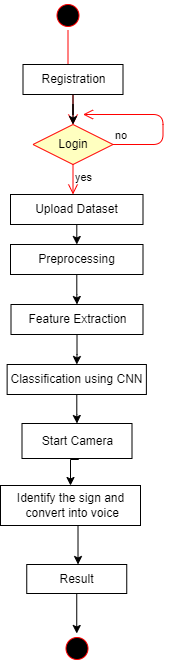

The diagram above was exported from draw.io. Its source (the exported page's mxGraphModel, read from the mxfile embedded in the PNG):
<mxGraphModel dx="1102" dy="525" grid="1" gridSize="10" guides="1" tooltips="1" connect="1" arrows="1" fold="1" page="1" pageScale="1" pageWidth="850" pageHeight="1100" math="0" shadow="0">
  <root>
    <mxCell id="0" />
    <mxCell id="1" parent="0" />
    <mxCell id="T4Dc3lmyg7BBI6a_-7wZ-1" value="" style="ellipse;html=1;shape=startState;fillColor=#000000;strokeColor=#ff0000;" vertex="1" parent="1">
      <mxGeometry x="432.5" y="207" width="30" height="30" as="geometry" />
    </mxCell>
    <mxCell id="T4Dc3lmyg7BBI6a_-7wZ-2" value="" style="edgeStyle=orthogonalEdgeStyle;html=1;verticalAlign=bottom;endArrow=open;endSize=8;strokeColor=#ff0000;" edge="1" parent="1" source="T4Dc3lmyg7BBI6a_-7wZ-1" target="T4Dc3lmyg7BBI6a_-7wZ-5">
      <mxGeometry relative="1" as="geometry">
        <mxPoint x="447.5" y="271" as="targetPoint" />
      </mxGeometry>
    </mxCell>
    <mxCell id="T4Dc3lmyg7BBI6a_-7wZ-3" style="edgeStyle=orthogonalEdgeStyle;rounded=0;orthogonalLoop=1;jettySize=auto;html=1;entryX=0.5;entryY=0;entryDx=0;entryDy=0;" edge="1" parent="1" source="T4Dc3lmyg7BBI6a_-7wZ-4" target="T4Dc3lmyg7BBI6a_-7wZ-5">
      <mxGeometry relative="1" as="geometry" />
    </mxCell>
    <mxCell id="T4Dc3lmyg7BBI6a_-7wZ-4" value="Registration" style="html=1;dashed=0;whitespace=wrap;" vertex="1" parent="1">
      <mxGeometry x="402.5" y="271" width="100" height="30" as="geometry" />
    </mxCell>
    <mxCell id="T4Dc3lmyg7BBI6a_-7wZ-5" value="Login" style="rhombus;whiteSpace=wrap;html=1;fillColor=#ffffc0;strokeColor=#ff0000;" vertex="1" parent="1">
      <mxGeometry x="412.5" y="331" width="80" height="40" as="geometry" />
    </mxCell>
    <mxCell id="T4Dc3lmyg7BBI6a_-7wZ-6" value="no" style="edgeStyle=orthogonalEdgeStyle;html=1;align=left;verticalAlign=bottom;endArrow=open;endSize=8;strokeColor=#ff0000;" edge="1" parent="1" source="T4Dc3lmyg7BBI6a_-7wZ-5">
      <mxGeometry x="-1" relative="1" as="geometry">
        <mxPoint x="462.5" y="321" as="targetPoint" />
        <Array as="points">
          <mxPoint x="542.5" y="351" />
          <mxPoint x="542.5" y="321" />
        </Array>
      </mxGeometry>
    </mxCell>
    <mxCell id="T4Dc3lmyg7BBI6a_-7wZ-7" value="yes" style="edgeStyle=orthogonalEdgeStyle;html=1;align=left;verticalAlign=top;endArrow=open;endSize=8;strokeColor=#ff0000;" edge="1" parent="1" source="T4Dc3lmyg7BBI6a_-7wZ-5">
      <mxGeometry x="-1" relative="1" as="geometry">
        <mxPoint x="452.5" y="401" as="targetPoint" />
        <Array as="points">
          <mxPoint x="452.5" y="401" />
          <mxPoint x="452.5" y="401" />
        </Array>
      </mxGeometry>
    </mxCell>
    <mxCell id="T4Dc3lmyg7BBI6a_-7wZ-8" style="edgeStyle=orthogonalEdgeStyle;rounded=0;orthogonalLoop=1;jettySize=auto;html=1;entryX=0.5;entryY=0;entryDx=0;entryDy=0;" edge="1" parent="1" source="T4Dc3lmyg7BBI6a_-7wZ-9">
      <mxGeometry relative="1" as="geometry">
        <Array as="points">
          <mxPoint x="459" y="721" />
          <mxPoint x="459" y="721" />
        </Array>
        <mxPoint x="457.51" y="771" as="targetPoint" />
      </mxGeometry>
    </mxCell>
    <mxCell id="T4Dc3lmyg7BBI6a_-7wZ-9" value="Identify the sign and&lt;br&gt;&amp;nbsp;convert into voice" style="html=1;dashed=0;whitespace=wrap;" vertex="1" parent="1">
      <mxGeometry x="380" y="692" width="140" height="40" as="geometry" />
    </mxCell>
    <mxCell id="T4Dc3lmyg7BBI6a_-7wZ-21" style="edgeStyle=orthogonalEdgeStyle;rounded=0;orthogonalLoop=1;jettySize=auto;html=1;" edge="1" parent="1" source="T4Dc3lmyg7BBI6a_-7wZ-10">
      <mxGeometry relative="1" as="geometry">
        <mxPoint x="456.25" y="840" as="targetPoint" />
      </mxGeometry>
    </mxCell>
    <mxCell id="T4Dc3lmyg7BBI6a_-7wZ-10" value="Result" style="html=1;dashed=0;whitespace=wrap;" vertex="1" parent="1">
      <mxGeometry x="406.25" y="771" width="100" height="29" as="geometry" />
    </mxCell>
    <mxCell id="T4Dc3lmyg7BBI6a_-7wZ-11" style="edgeStyle=orthogonalEdgeStyle;rounded=0;orthogonalLoop=1;jettySize=auto;html=1;entryX=0.5;entryY=0;entryDx=0;entryDy=0;" edge="1" parent="1" source="T4Dc3lmyg7BBI6a_-7wZ-12" target="T4Dc3lmyg7BBI6a_-7wZ-9">
      <mxGeometry relative="1" as="geometry">
        <Array as="points">
          <mxPoint x="458" y="666" />
        </Array>
      </mxGeometry>
    </mxCell>
    <mxCell id="T4Dc3lmyg7BBI6a_-7wZ-12" value="Start Camera" style="html=1;dashed=0;whitespace=wrap;" vertex="1" parent="1">
      <mxGeometry x="401.5" y="630" width="110" height="35" as="geometry" />
    </mxCell>
    <mxCell id="T4Dc3lmyg7BBI6a_-7wZ-13" style="edgeStyle=orthogonalEdgeStyle;rounded=0;orthogonalLoop=1;jettySize=auto;html=1;entryX=0.5;entryY=0;entryDx=0;entryDy=0;" edge="1" parent="1" source="T4Dc3lmyg7BBI6a_-7wZ-14" target="T4Dc3lmyg7BBI6a_-7wZ-16">
      <mxGeometry relative="1" as="geometry" />
    </mxCell>
    <mxCell id="T4Dc3lmyg7BBI6a_-7wZ-14" value="Upload Dataset" style="html=1;dashed=0;whitespace=wrap;" vertex="1" parent="1">
      <mxGeometry x="390" y="401" width="132.5" height="30" as="geometry" />
    </mxCell>
    <mxCell id="T4Dc3lmyg7BBI6a_-7wZ-15" style="edgeStyle=orthogonalEdgeStyle;rounded=0;orthogonalLoop=1;jettySize=auto;html=1;entryX=0.5;entryY=0;entryDx=0;entryDy=0;" edge="1" parent="1" source="T4Dc3lmyg7BBI6a_-7wZ-16" target="T4Dc3lmyg7BBI6a_-7wZ-18">
      <mxGeometry relative="1" as="geometry" />
    </mxCell>
    <mxCell id="T4Dc3lmyg7BBI6a_-7wZ-16" value="Preprocessing" style="html=1;dashed=0;whitespace=wrap;" vertex="1" parent="1">
      <mxGeometry x="390" y="451" width="132.5" height="30" as="geometry" />
    </mxCell>
    <mxCell id="T4Dc3lmyg7BBI6a_-7wZ-17" value="" style="edgeStyle=orthogonalEdgeStyle;rounded=0;orthogonalLoop=1;jettySize=auto;html=1;" edge="1" parent="1" source="T4Dc3lmyg7BBI6a_-7wZ-18" target="T4Dc3lmyg7BBI6a_-7wZ-20">
      <mxGeometry relative="1" as="geometry" />
    </mxCell>
    <mxCell id="T4Dc3lmyg7BBI6a_-7wZ-18" value="Feature Extraction" style="html=1;dashed=0;whitespace=wrap;" vertex="1" parent="1">
      <mxGeometry x="390.5" y="511" width="132" height="30" as="geometry" />
    </mxCell>
    <mxCell id="T4Dc3lmyg7BBI6a_-7wZ-19" style="edgeStyle=orthogonalEdgeStyle;rounded=0;orthogonalLoop=1;jettySize=auto;html=1;entryX=0.5;entryY=0;entryDx=0;entryDy=0;" edge="1" parent="1" source="T4Dc3lmyg7BBI6a_-7wZ-20" target="T4Dc3lmyg7BBI6a_-7wZ-12">
      <mxGeometry relative="1" as="geometry" />
    </mxCell>
    <mxCell id="T4Dc3lmyg7BBI6a_-7wZ-20" value="Classification using CNN" style="html=1;dashed=0;whitespace=wrap;" vertex="1" parent="1">
      <mxGeometry x="386.63" y="571" width="139.25" height="30" as="geometry" />
    </mxCell>
    <mxCell id="T4Dc3lmyg7BBI6a_-7wZ-22" value="" style="ellipse;html=1;shape=startState;fillColor=#000000;strokeColor=#ff0000;" vertex="1" parent="1">
      <mxGeometry x="441.5" y="840" width="30" height="30" as="geometry" />
    </mxCell>
  </root>
</mxGraphModel>